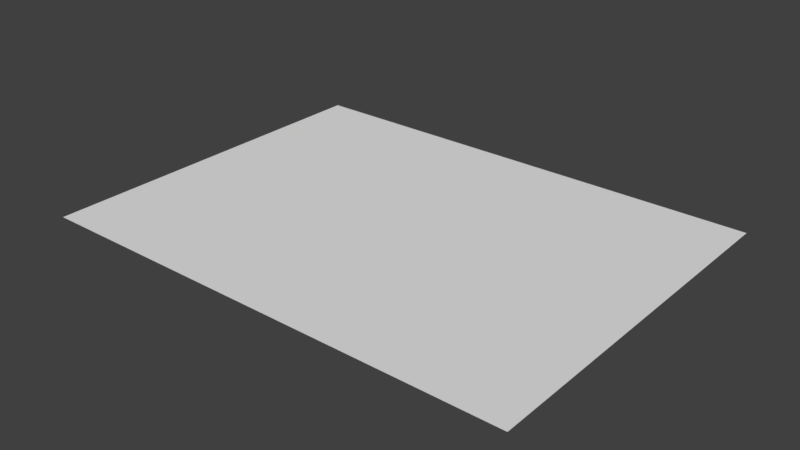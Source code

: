# Source: gui.blend  (saved by Blender 2.78.0; exported with 4.5.12 LTS)
import bpy
from mathutils import Matrix  # noqa: F401  (used for matrix-valued properties, if any)

bpy.ops.wm.read_factory_settings(use_empty=True)
scene = bpy.context.scene
scene.name = 'Scene'

# ---- collections
col_collection_1 = bpy.data.collections.new('Collection 1'); scene.collection.children.link(col_collection_1)

# ---- world
world_world = bpy.data.worlds.new('World'); scene.world = world_world
world_world.color = (0.05088, 0.05088, 0.05088)
world_world.use_sun_shadow = False
world_world.sun_shadow_jitter_overblur = 0.0
world_world.cycles.sampling_method = 'MANUAL'

# ---- meshes
me_plane = bpy.data.meshes.new('Plane')
me_plane.from_pydata([(-320.0, -240.0, 0.0), (320.0, -240.0, 0.0), (-320.0, 240.0, 0.0), (320.0, 240.0, 0.0)], [], [(0, 1, 3, 2)])
_uv = me_plane.uv_layers.new(name='UVMap')
_uv.uv.foreach_set('vector', [0.0, 0.0, 1.0, 0.0, 1.0, 1.0, 0.0, 1.0])
me_plane.use_remesh_preserve_volume = False
me_plane.use_remesh_preserve_attributes = False
me_plane.use_mirror_vertex_groups = False
me_plane.update()

# ---- objects
ob_plane = bpy.data.objects.new('Plane', me_plane)

# ---- transforms, parenting, visibility, modifiers, constraints
ob_plane.location = (0.0, 0.0, 0.0)
ob_plane.lineart.crease_threshold = 0.0

# ---- collection membership
col_collection_1.objects.link(ob_plane)

# ---- scene / render settings (as saved in the file)
scene.frame_start = 1; scene.frame_end = 250; scene.frame_set(1)
scene.render.engine = 'BLENDER_EEVEE_NEXT'
scene.render.resolution_percentage = 50
scene.render.dither_intensity = 0.0
scene.cycles.use_denoising = False
scene.cycles.samples = 128
scene.cycles.sampling_pattern = 'TABULATED_SOBOL'
scene.cycles.light_sampling_threshold = 0.0
scene.cycles.use_adaptive_sampling = False
scene.cycles.use_light_tree = False
scene.cycles.blur_glossy = 0.0
scene.cycles.sample_clamp_indirect = 0.0
scene.view_settings.view_transform = 'Standard'
bpy.context.view_layer.update()

# ---- added for rendering (the .blend has no active camera and no usable light): camera, sun
cam_auto = bpy.data.cameras.new('AutoCamera')
cam_auto.lens = 50.0
cam_auto.sensor_width = 36.0
cam_auto.clip_end = 12990.1
ob_auto_camera = bpy.data.objects.new('AutoCamera', cam_auto)
scene.collection.objects.link(ob_auto_camera)
ob_auto_camera.location = (740.18, -888.216, 592.144)
ob_auto_camera.rotation_euler = (1.09748, -7.21219e-08, 0.694738)
scene.camera = ob_auto_camera
light_auto_sun = bpy.data.lights.new('AutoSun', 'SUN')
light_auto_sun.energy = 3.0
light_auto_sun.angle = 0.0523599
ob_auto_sun = bpy.data.objects.new('AutoSun', light_auto_sun)
scene.collection.objects.link(ob_auto_sun)
ob_auto_sun.rotation_euler = (0.872665, 0.174533, 0.523599)
bpy.context.view_layer.update()

